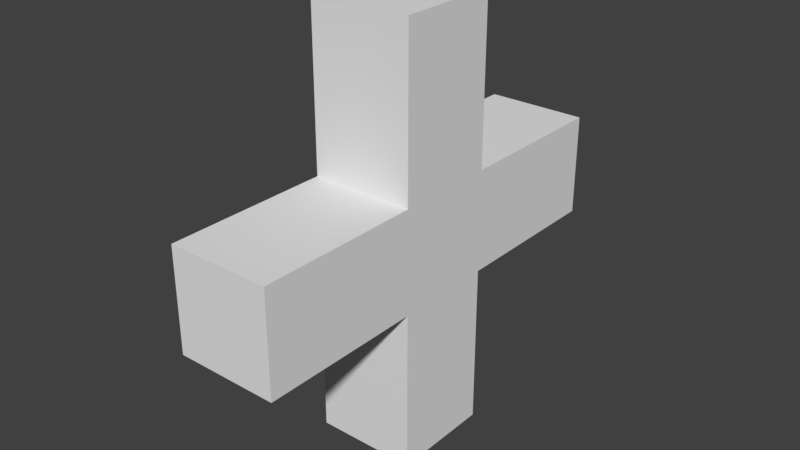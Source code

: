 # Source: Health.blend  (saved by Blender 2.78.0; exported with 4.5.12 LTS)
import bpy
from mathutils import Matrix  # noqa: F401  (used for matrix-valued properties, if any)

bpy.ops.wm.read_factory_settings(use_empty=True)
scene = bpy.context.scene
scene.name = 'Scene'

# ---- collections
col_collection_1 = bpy.data.collections.new('Collection 1'); scene.collection.children.link(col_collection_1)

# ---- materials (node trees are filled in below, after node groups)
mat_mat_health = bpy.data.materials.new('mat_health')
mat_mat_health.alpha_threshold = 0.0
mat_mat_health.use_transparent_shadow = False
mat_mat_health.roughness = 0.5

# ---- material node trees

# ---- world
world_world = bpy.data.worlds.new('World'); scene.world = world_world
world_world.color = (0.05088, 0.05088, 0.05088)
world_world.use_sun_shadow = False
world_world.sun_shadow_jitter_overblur = 0.0
world_world.cycles.sampling_method = 'MANUAL'

# ---- meshes
me_cube = bpy.data.meshes.new('Cube')
me_cube.from_pydata([(-0.1187, -0.1187, -0.1187), (-0.1187, -0.1187, 0.1187), (-0.1187, 0.1187, -0.1187), (-0.1187, 0.1187, 0.1187), (0.1187, -0.1187, -0.1187), (0.1187, -0.1187, 0.1187), (0.1187, 0.1187, -0.1187), (0.1187, 0.1187, 0.1187), (-0.1187, -0.1187, 0.4972), (-0.1187, 0.1187, 0.4972), (0.1187, 0.1187, 0.4972), (0.1187, -0.1187, 0.4972), (-0.1187, -0.4972, -0.1187), (-0.1187, -0.4972, 0.1187), (0.1187, -0.4972, 0.1187), (0.1187, -0.4972, -0.1187), (-0.1187, 0.4972, 0.1187), (-0.1187, 0.4972, -0.1187), (0.1187, 0.4972, -0.1187), (0.1187, 0.4972, 0.1187), (-0.1187, 0.1187, -0.4972), (-0.1187, -0.1187, -0.4972), (0.1187, 0.1187, -0.4972), (0.1187, -0.1187, -0.4972)], [], [(0, 1, 3, 2), (2, 3, 16, 17), (6, 7, 5, 4), (1, 0, 12, 13), (4, 0, 21, 23), (5, 7, 10, 11), (10, 9, 8, 11), (3, 1, 8, 9), (1, 5, 11, 8), (7, 3, 9, 10), (15, 14, 13, 12), (0, 4, 15, 12), (5, 1, 13, 14), (4, 5, 14, 15), (17, 16, 19, 18), (7, 6, 18, 19), (6, 2, 17, 18), (3, 7, 19, 16), (20, 22, 23, 21), (2, 6, 22, 20), (0, 2, 20, 21), (6, 4, 23, 22)])
me_cube.materials.append(mat_mat_health)
me_cube.use_remesh_preserve_volume = False
me_cube.use_remesh_preserve_attributes = False
me_cube.use_mirror_vertex_groups = False
me_cube.update()

# ---- objects
ob_cube = bpy.data.objects.new('Cube', me_cube)

# ---- transforms, parenting, visibility, modifiers, constraints
ob_cube.location = (0.0, 0.0, 0.0)
ob_cube.lineart.crease_threshold = 0.0

# ---- collection membership
col_collection_1.objects.link(ob_cube)

# ---- scene / render settings (as saved in the file)
scene.frame_start = 1; scene.frame_end = 250; scene.frame_set(1)
scene.render.engine = 'BLENDER_EEVEE_NEXT'
scene.render.resolution_percentage = 50
scene.render.dither_intensity = 0.0
scene.cycles.use_denoising = False
scene.cycles.samples = 128
scene.cycles.sampling_pattern = 'TABULATED_SOBOL'
scene.cycles.light_sampling_threshold = 0.0
scene.cycles.use_adaptive_sampling = False
scene.cycles.use_light_tree = False
scene.cycles.blur_glossy = 0.0
scene.cycles.sample_clamp_indirect = 0.0
scene.view_settings.view_transform = 'Standard'
bpy.context.view_layer.update()

# ---- added for rendering (the .blend has no active camera and no usable light): camera, sun
cam_auto = bpy.data.cameras.new('AutoCamera')
cam_auto.lens = 50.0
cam_auto.sensor_width = 36.0
cam_auto.clip_end = 1000.0
ob_auto_camera = bpy.data.objects.new('AutoCamera', cam_auto)
scene.collection.objects.link(ob_auto_camera)
ob_auto_camera.location = (1.31964, -1.58357, 1.05571)
ob_auto_camera.rotation_euler = (1.09748, -7.21219e-08, 0.694738)
scene.camera = ob_auto_camera
light_auto_sun = bpy.data.lights.new('AutoSun', 'SUN')
light_auto_sun.energy = 3.0
light_auto_sun.angle = 0.0523599
ob_auto_sun = bpy.data.objects.new('AutoSun', light_auto_sun)
scene.collection.objects.link(ob_auto_sun)
ob_auto_sun.rotation_euler = (0.872665, 0.174533, 0.523599)
bpy.context.view_layer.update()
